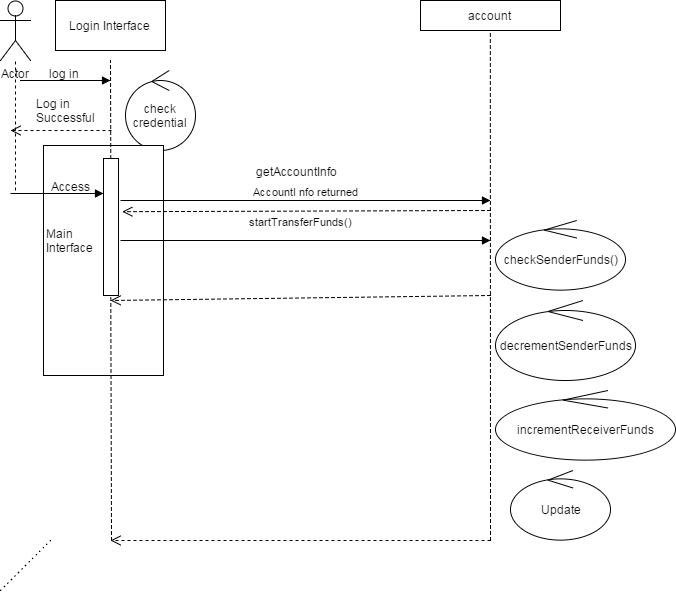

The diagram above was exported from draw.io. Its source (the exported page's mxGraphModel, read from the mxfile embedded in the PNG):
<mxGraphModel dx="564" dy="225" grid="1" gridSize="10" guides="1" tooltips="1" connect="1" arrows="1" fold="1" page="1" pageScale="1" pageWidth="850" pageHeight="1100" background="#ffffff" math="0" shadow="0">
  <root>
    <mxCell id="0" />
    <mxCell id="1" parent="0" />
    <mxCell id="2" value="Actor" style="shape=umlActor;verticalLabelPosition=bottom;labelBackgroundColor=#ffffff;verticalAlign=top;html=1;" vertex="1" parent="1">
      <mxGeometry x="60" y="40" width="30" height="60" as="geometry" />
    </mxCell>
    <mxCell id="3" value="Login Interface" style="html=1;" vertex="1" parent="1">
      <mxGeometry x="115" y="40" width="110" height="50" as="geometry" />
    </mxCell>
    <mxCell id="4" value="check credential" style="ellipse;shape=umlControl;whiteSpace=wrap;html=1;" vertex="1" parent="1">
      <mxGeometry x="185" y="110" width="70" height="80" as="geometry" />
    </mxCell>
    <mxCell id="5" value="account" style="html=1;" vertex="1" parent="1">
      <mxGeometry x="480" y="40" width="140" height="30" as="geometry" />
    </mxCell>
    <mxCell id="6" value="checkSenderFunds()" style="ellipse;shape=umlControl;whiteSpace=wrap;html=1;" vertex="1" parent="1">
      <mxGeometry x="555" y="260" width="130" height="70" as="geometry" />
    </mxCell>
    <mxCell id="7" value="decrementSenderFunds" style="ellipse;shape=umlControl;whiteSpace=wrap;html=1;" vertex="1" parent="1">
      <mxGeometry x="555" y="340" width="140" height="80" as="geometry" />
    </mxCell>
    <mxCell id="8" value="incrementReceiverFunds" style="ellipse;shape=umlControl;whiteSpace=wrap;html=1;" vertex="1" parent="1">
      <mxGeometry x="555" y="430" width="180" height="70" as="geometry" />
    </mxCell>
    <mxCell id="9" value="Update" style="ellipse;shape=umlControl;whiteSpace=wrap;html=1;" vertex="1" parent="1">
      <mxGeometry x="570" y="510" width="100" height="70" as="geometry" />
    </mxCell>
    <mxCell id="10" value="" style="html=1;" vertex="1" parent="1">
      <mxGeometry x="103" y="185" width="120" height="230" as="geometry" />
    </mxCell>
    <mxCell id="13" value="Access" style="text;html=1;strokeColor=none;fillColor=none;align=left;verticalAlign=top;spacingLeft=4;spacingRight=4;whiteSpace=wrap;overflow=hidden;rotatable=0;points=[[0,0.5],[1,0.5]];portConstraint=eastwest;" vertex="1" parent="1">
      <mxGeometry x="105" y="213" width="100" height="20" as="geometry" />
    </mxCell>
    <mxCell id="15" value="Main Interface" style="text;html=1;strokeColor=none;fillColor=none;align=left;verticalAlign=top;spacingLeft=4;spacingRight=4;whiteSpace=wrap;overflow=hidden;rotatable=0;points=[[0,0.5],[1,0.5]];portConstraint=eastwest;" vertex="1" parent="1">
      <mxGeometry x="100" y="260" width="70" height="33" as="geometry" />
    </mxCell>
    <mxCell id="18" value="" style="endArrow=none;dashed=1;html=1;entryX=0.5;entryY=1;startArrow=none;" edge="1" parent="1" source="12">
      <mxGeometry width="50" height="50" relative="1" as="geometry">
        <mxPoint x="170" y="471" as="sourcePoint" />
        <mxPoint x="170" y="100" as="targetPoint" />
      </mxGeometry>
    </mxCell>
    <mxCell id="19" value="" style="endArrow=none;dashed=1;html=1;entryX=0.5;entryY=1;" edge="1" parent="1" target="5">
      <mxGeometry width="50" height="50" relative="1" as="geometry">
        <mxPoint x="550" y="580" as="sourcePoint" />
        <mxPoint x="570" y="100" as="targetPoint" />
      </mxGeometry>
    </mxCell>
    <mxCell id="20" value="" style="html=1;verticalAlign=bottom;endArrow=open;dashed=1;endSize=8;" edge="1" parent="1">
      <mxGeometry relative="1" as="geometry">
        <mxPoint x="550" y="580" as="sourcePoint" />
        <mxPoint x="170" y="580" as="targetPoint" />
      </mxGeometry>
    </mxCell>
    <mxCell id="22" value="" style="endArrow=none;html=1;dashed=1;dashPattern=1 4;" edge="1" parent="1">
      <mxGeometry width="50" height="50" relative="1" as="geometry">
        <mxPoint x="60" y="630" as="sourcePoint" />
        <mxPoint x="110" y="580" as="targetPoint" />
      </mxGeometry>
    </mxCell>
    <mxCell id="12" value="" style="html=1;" vertex="1" parent="1">
      <mxGeometry x="163" y="198" width="15" height="137" as="geometry" />
    </mxCell>
    <mxCell id="24" value="" style="endArrow=none;dashed=1;html=1;entryX=0.5;entryY=1;" edge="1" parent="1" target="12">
      <mxGeometry width="50" height="50" relative="1" as="geometry">
        <mxPoint x="171" y="580" as="sourcePoint" />
        <mxPoint x="170" y="100" as="targetPoint" />
      </mxGeometry>
    </mxCell>
    <mxCell id="25" value="" style="html=1;verticalAlign=bottom;endArrow=open;dashed=1;endSize=8;" edge="1" parent="1">
      <mxGeometry x="-0.0002" y="-2" relative="1" as="geometry">
        <mxPoint x="550" y="335" as="sourcePoint" />
        <mxPoint x="170" y="340" as="targetPoint" />
        <mxPoint as="offset" />
      </mxGeometry>
    </mxCell>
    <mxCell id="26" value="startTransferFunds()" style="html=1;verticalAlign=bottom;endArrow=block;" edge="1" parent="1">
      <mxGeometry x="-0.027" y="10" width="80" relative="1" as="geometry">
        <mxPoint x="180" y="280" as="sourcePoint" />
        <mxPoint x="550" y="280" as="targetPoint" />
        <mxPoint as="offset" />
      </mxGeometry>
    </mxCell>
    <mxCell id="27" value="" style="html=1;verticalAlign=bottom;endArrow=open;dashed=1;endSize=8;entryX=1.244;entryY=0.387;entryPerimeter=0;" edge="1" parent="1" target="12">
      <mxGeometry relative="1" as="geometry">
        <mxPoint x="550" y="250" as="sourcePoint" />
        <mxPoint x="470" y="250" as="targetPoint" />
      </mxGeometry>
    </mxCell>
    <mxCell id="28" value="AccountI nfo returned" style="html=1;verticalAlign=bottom;endArrow=block;" edge="1" parent="1">
      <mxGeometry width="80" relative="1" as="geometry">
        <mxPoint x="180" y="240" as="sourcePoint" />
        <mxPoint x="550" y="240" as="targetPoint" />
      </mxGeometry>
    </mxCell>
    <mxCell id="30" value="getAccountInfo" style="text;html=1;strokeColor=none;fillColor=none;align=left;verticalAlign=top;spacingLeft=4;spacingRight=4;whiteSpace=wrap;overflow=hidden;rotatable=0;points=[[0,0.5],[1,0.5]];portConstraint=eastwest;" vertex="1" parent="1">
      <mxGeometry x="310" y="198" width="100" height="26" as="geometry" />
    </mxCell>
    <mxCell id="31" value="" style="endArrow=none;dashed=1;html=1;" edge="1" parent="1" target="2">
      <mxGeometry width="50" height="50" relative="1" as="geometry">
        <mxPoint x="75" y="230" as="sourcePoint" />
        <mxPoint x="90" y="150" as="targetPoint" />
      </mxGeometry>
    </mxCell>
    <mxCell id="32" value="" style="html=1;verticalAlign=bottom;endArrow=block;" edge="1" parent="1">
      <mxGeometry width="80" relative="1" as="geometry">
        <mxPoint x="70" y="233" as="sourcePoint" />
        <mxPoint x="163" y="233" as="targetPoint" />
      </mxGeometry>
    </mxCell>
    <mxCell id="33" value="" style="html=1;verticalAlign=bottom;endArrow=open;dashed=1;endSize=8;" edge="1" parent="1">
      <mxGeometry relative="1" as="geometry">
        <mxPoint x="171" y="170" as="sourcePoint" />
        <mxPoint x="70" y="170" as="targetPoint" />
      </mxGeometry>
    </mxCell>
    <mxCell id="34" value="Log in Successful" style="text;html=1;strokeColor=none;fillColor=none;align=left;verticalAlign=top;spacingLeft=4;spacingRight=4;whiteSpace=wrap;overflow=hidden;rotatable=0;points=[[0,0.5],[1,0.5]];portConstraint=eastwest;" vertex="1" parent="1">
      <mxGeometry x="90" y="130" width="100" height="41" as="geometry" />
    </mxCell>
    <mxCell id="35" value="" style="html=1;verticalAlign=bottom;endArrow=block;" edge="1" parent="1">
      <mxGeometry y="10" width="80" relative="1" as="geometry">
        <mxPoint x="80" y="120" as="sourcePoint" />
        <mxPoint x="170" y="120" as="targetPoint" />
        <Array as="points">
          <mxPoint x="170" y="120" />
        </Array>
        <mxPoint as="offset" />
      </mxGeometry>
    </mxCell>
    <mxCell id="36" value="log in" style="text;html=1;strokeColor=none;fillColor=none;align=left;verticalAlign=top;spacingLeft=4;spacingRight=4;whiteSpace=wrap;overflow=hidden;rotatable=0;points=[[0,0.5],[1,0.5]];portConstraint=eastwest;" vertex="1" parent="1">
      <mxGeometry x="103" y="100" width="50" height="20" as="geometry" />
    </mxCell>
  </root>
</mxGraphModel>